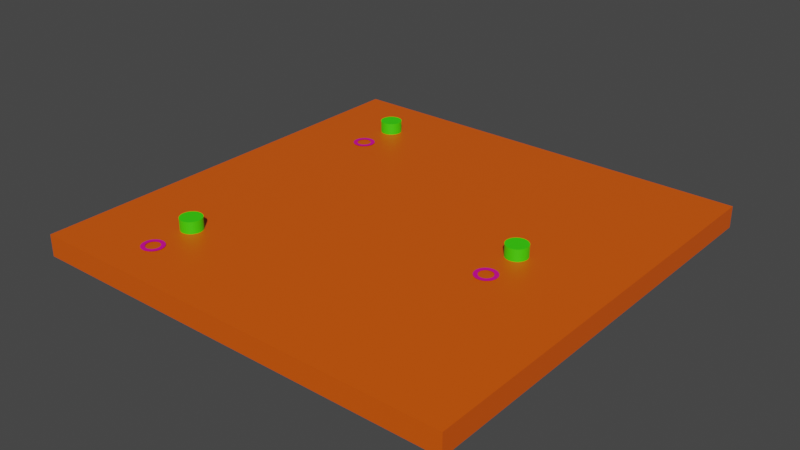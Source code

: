 # Source: riskmap-updated.blend  (saved by Blender 3.6.13; exported with 4.5.12 LTS)
import bpy
from mathutils import Matrix  # noqa: F401  (used for matrix-valued properties, if any)

bpy.ops.wm.read_factory_settings(use_empty=True)
scene = bpy.context.scene
scene.name = 'Scene'

# ---- materials (node trees are filled in below, after node groups)
mat_floormat = bpy.data.materials.new('floormat')
mat_floormat.use_transparent_shadow = False
mat_circlemat_001 = bpy.data.materials.new('circlemat.001')
mat_circlemat_001.use_transparent_shadow = False
mat_basemat_001 = bpy.data.materials.new('basemat.001')
mat_basemat_001.use_transparent_shadow = False
mat_circlemat_003 = bpy.data.materials.new('circlemat.003')
mat_circlemat_003.use_transparent_shadow = False
mat_basemat_004 = bpy.data.materials.new('basemat.004')
mat_basemat_004.use_transparent_shadow = False
mat_circlemat_004 = bpy.data.materials.new('circlemat.004')
mat_circlemat_004.use_transparent_shadow = False
mat_basemat_006 = bpy.data.materials.new('basemat.006')
mat_basemat_006.use_transparent_shadow = False

# ---- material node trees
mat_floormat.use_nodes = True; mat_floormat.node_tree.nodes.clear()
_N = mat_floormat.node_tree.nodes; _L = mat_floormat.node_tree.links
n0 = _N.new('ShaderNodeBsdfPrincipled'); n0.name = 'Principled BSDF'; n0.location = (10, 300)
n0.distribution = 'GGX'
n0.subsurface_method = 'RANDOM_WALK_SKIN'
n0.inputs[0].default_value = (0.8, 0.09798, 0.0, 1.0)
n0.inputs[3].default_value = 1.45
n0.inputs[27].default_value = (0.0, 0.0, 0.0, 1.0)
n0.inputs[28].default_value = 1.0
n1 = _N.new('ShaderNodeOutputMaterial'); n1.name = 'Material Output'; n1.location = (300, 300)
_L.new(n0.outputs[0], n1.inputs[0])
n1.is_active_output = True
mat_circlemat_001.use_nodes = True; mat_circlemat_001.node_tree.nodes.clear()
_N = mat_circlemat_001.node_tree.nodes; _L = mat_circlemat_001.node_tree.links
n0 = _N.new('ShaderNodeBsdfPrincipled'); n0.name = 'Principled BSDF'; n0.location = (10, 300)
n0.distribution = 'GGX'
n0.subsurface_method = 'RANDOM_WALK_SKIN'
n0.inputs[0].default_value = (0.8, 0.0, 0.3101, 1.0)
n0.inputs[3].default_value = 1.45
n0.inputs[27].default_value = (0.0, 0.0, 0.0, 1.0)
n0.inputs[28].default_value = 1.0
n1 = _N.new('ShaderNodeOutputMaterial'); n1.name = 'Material Output'; n1.location = (300, 300)
_L.new(n0.outputs[0], n1.inputs[0])
n1.is_active_output = True
mat_basemat_001.use_nodes = True; mat_basemat_001.node_tree.nodes.clear()
_N = mat_basemat_001.node_tree.nodes; _L = mat_basemat_001.node_tree.links
n0 = _N.new('ShaderNodeBsdfPrincipled'); n0.name = 'Principled BSDF'; n0.location = (10, 300)
n0.distribution = 'GGX'
n0.subsurface_method = 'RANDOM_WALK_SKIN'
n0.inputs[0].default_value = (0.04133, 0.8, 0.0, 1.0)
n0.inputs[3].default_value = 1.45
n0.inputs[27].default_value = (0.0, 0.0, 0.0, 1.0)
n0.inputs[28].default_value = 1.0
n1 = _N.new('ShaderNodeOutputMaterial'); n1.name = 'Material Output'; n1.location = (300, 300)
_L.new(n0.outputs[0], n1.inputs[0])
n1.is_active_output = True
mat_circlemat_003.use_nodes = True; mat_circlemat_003.node_tree.nodes.clear()
_N = mat_circlemat_003.node_tree.nodes; _L = mat_circlemat_003.node_tree.links
n0 = _N.new('ShaderNodeBsdfPrincipled'); n0.name = 'Principled BSDF'; n0.location = (10, 300)
n0.distribution = 'GGX'
n0.subsurface_method = 'RANDOM_WALK_SKIN'
n0.inputs[0].default_value = (0.8, 0.0, 0.3101, 1.0)
n0.inputs[3].default_value = 1.45
n0.inputs[27].default_value = (0.0, 0.0, 0.0, 1.0)
n0.inputs[28].default_value = 1.0
n1 = _N.new('ShaderNodeOutputMaterial'); n1.name = 'Material Output'; n1.location = (300, 300)
_L.new(n0.outputs[0], n1.inputs[0])
n1.is_active_output = True
mat_basemat_004.use_nodes = True; mat_basemat_004.node_tree.nodes.clear()
_N = mat_basemat_004.node_tree.nodes; _L = mat_basemat_004.node_tree.links
n0 = _N.new('ShaderNodeBsdfPrincipled'); n0.name = 'Principled BSDF'; n0.location = (10, 300)
n0.distribution = 'GGX'
n0.subsurface_method = 'RANDOM_WALK_SKIN'
n0.inputs[0].default_value = (0.04133, 0.8, 0.0, 1.0)
n0.inputs[3].default_value = 1.45
n0.inputs[27].default_value = (0.0, 0.0, 0.0, 1.0)
n0.inputs[28].default_value = 1.0
n1 = _N.new('ShaderNodeOutputMaterial'); n1.name = 'Material Output'; n1.location = (300, 300)
_L.new(n0.outputs[0], n1.inputs[0])
n1.is_active_output = True
mat_circlemat_004.use_nodes = True; mat_circlemat_004.node_tree.nodes.clear()
_N = mat_circlemat_004.node_tree.nodes; _L = mat_circlemat_004.node_tree.links
n0 = _N.new('ShaderNodeBsdfPrincipled'); n0.name = 'Principled BSDF'; n0.location = (10, 300)
n0.distribution = 'GGX'
n0.subsurface_method = 'RANDOM_WALK_SKIN'
n0.inputs[0].default_value = (0.8, 0.0, 0.3101, 1.0)
n0.inputs[3].default_value = 1.45
n0.inputs[27].default_value = (0.0, 0.0, 0.0, 1.0)
n0.inputs[28].default_value = 1.0
n1 = _N.new('ShaderNodeOutputMaterial'); n1.name = 'Material Output'; n1.location = (300, 300)
_L.new(n0.outputs[0], n1.inputs[0])
n1.is_active_output = True
mat_basemat_006.use_nodes = True; mat_basemat_006.node_tree.nodes.clear()
_N = mat_basemat_006.node_tree.nodes; _L = mat_basemat_006.node_tree.links
n0 = _N.new('ShaderNodeBsdfPrincipled'); n0.name = 'Principled BSDF'; n0.location = (10, 300)
n0.distribution = 'GGX'
n0.subsurface_method = 'RANDOM_WALK_SKIN'
n0.inputs[0].default_value = (0.04133, 0.8, 0.0, 1.0)
n0.inputs[3].default_value = 1.45
n0.inputs[27].default_value = (0.0, 0.0, 0.0, 1.0)
n0.inputs[28].default_value = 1.0
n1 = _N.new('ShaderNodeOutputMaterial'); n1.name = 'Material Output'; n1.location = (300, 300)
_L.new(n0.outputs[0], n1.inputs[0])
n1.is_active_output = True

# ---- world
world_world = bpy.data.worlds.new('World'); scene.world = world_world
world_world.use_nodes = True; world_world.node_tree.nodes.clear()
_N = world_world.node_tree.nodes; _L = world_world.node_tree.links
n0 = _N.new('ShaderNodeOutputWorld'); n0.name = 'World Output'; n0.location = (300, 300)
n1 = _N.new('ShaderNodeBackground'); n1.name = 'Background'; n1.location = (10, 300)
n1.inputs[0].default_value = (0.05088, 0.05088, 0.05088, 1.0)
_L.new(n1.outputs[0], n0.inputs[0])
n0.is_active_output = True
world_world.color = (0.05088, 0.05088, 0.05088)
world_world.use_sun_shadow = False
world_world.sun_shadow_jitter_overblur = 0.0

# ---- meshes
me_floor = bpy.data.meshes.new('floor')
me_floor.from_pydata([(-1.0, -1.0, -1.0), (-1.0, -1.0, 1.0), (-1.0, 1.0, -1.0), (-1.0, 1.0, 1.0), (1.0, -1.0, -1.0), (1.0, -1.0, 1.0), (1.0, 1.0, -1.0), (1.0, 1.0, 1.0), (-1.0, -0.3914, 1.0), (-0.366, -0.3852, 1.0), (-1.0, -1.0, -1.0), (-1.0, -1.0, 1.0), (1.0, -1.0, -1.0), (1.0, -1.0, 1.0), (-1.0, 0.2247, 1.0), (-0.1461, 1.0, 1.0), (-0.1294, 0.2273, 1.0), (1.0, 0.368, 1.0), (1.0, -0.7321, 1.0), (0.1504, 0.3542, 1.0), (0.1355, -0.3579, 1.0)], [], [(0, 1, 8, 14, 3, 2), (2, 3, 15, 7, 6), (6, 7, 17, 18, 5, 4), (2, 6, 4, 0), (7, 15, 16, 14, 8, 9, 5, 18, 20, 19, 17), (12, 13, 11, 10)])
_uv = me_floor.uv_layers.new(name='UVMap')
_uv.uv.foreach_set('vector', [0.375, 0.0, 0.625, 0.0, 0.625, 0.07607, 0.625, 0.1531, 0.625, 0.25, 0.375, 0.25, 0.375, 0.25, 0.625, 0.25, 0.625, 0.3567, 0.625, 0.5, 0.375, 0.5, 0.375, 0.5, 0.625, 0.5, 0.625, 0.579, 0.625, 0.7165, 0.625, 0.75, 0.375, 0.75, 0.125, 0.5, 0.375, 0.5, 0.375, 0.75, 0.125, 0.75, 0.625, 0.5, 0.7683, 0.5, 0.7662, 0.5966, 0.875, 0.5969, 0.875, 0.6739, 0.7958, 0.6732, 0.625, 0.75, 0.625, 0.7165, 0.7331, 0.6697, 0.7312, 0.5807, 0.625, 0.579, 0.375, 0.75, 0.625, 0.75, 0.625, 1.0, 0.375, 1.0])
me_floor.materials.append(mat_floormat)
me_floor.update()
me_denmark = bpy.data.meshes.new('denmark')
me_denmark.from_pydata([(-1.0, 1.0, 1.0), (-1.0, 0.2247, 1.0), (-0.1461, 1.0, 1.0), (-0.1294, 0.2273, 1.0)], [], [(1, 3, 2, 0)])
_uv = me_denmark.uv_layers.new(name='UVMap')
_uv.uv.foreach_set('vector', [0.875, 0.5969, 0.7662, 0.5966, 0.7683, 0.5, 0.875, 0.5])
me_denmark.materials.append(mat_floormat)
me_denmark.update()
me_sweden = bpy.data.meshes.new('sweden')
me_sweden.from_pydata([(1.0, 0.368, 1.0), (1.0, -0.7321, 1.0), (0.1504, 0.3542, 1.0), (0.1355, -0.3579, 1.0)], [], [(0, 2, 3, 1)])
_uv = me_sweden.uv_layers.new(name='UVMap')
_uv.uv.foreach_set('vector', [0.625, 0.579, 0.7312, 0.5807, 0.7331, 0.6697, 0.625, 0.7165])
me_sweden.materials.append(mat_floormat)
me_sweden.update()
me_norway = bpy.data.meshes.new('norway')
me_norway.from_pydata([(-1.0, -1.0, 1.0), (1.0, -1.0, 1.0), (-1.0, -0.3914, 1.0), (-0.366, -0.3852, 1.0)], [], [(1, 3, 2, 0)])
_uv = me_norway.uv_layers.new(name='UVMap')
_uv.uv.foreach_set('vector', [0.625, 0.75, 0.7958, 0.6732, 0.875, 0.6739, 0.875, 0.75])
me_norway.materials.append(mat_floormat)
me_norway.update()
me_circle_001 = bpy.data.meshes.new('Circle.001')
me_circle_001.from_pydata([(0.0, -4.371e-08, 1.0), (-0.1951, -4.287e-08, 0.9808), (-0.3827, -4.038e-08, 0.9239), (-0.5556, -3.634e-08, 0.8315), (-0.7071, -3.091e-08, 0.7071), (-0.8315, -2.428e-08, 0.5556), (-0.9239, -1.673e-08, 0.3827), (-0.9808, -8.528e-09, 0.1951), (-1.0, 0.0, 0.0), (-0.9808, 8.528e-09, -0.1951), (-0.9239, 1.673e-08, -0.3827), (-0.8315, 2.428e-08, -0.5556), (-0.7071, 3.091e-08, -0.7071), (-0.5556, 3.634e-08, -0.8315), (-0.3827, 4.038e-08, -0.9239), (-0.1951, 4.287e-08, -0.9808), (0.0, 4.371e-08, -1.0), (0.1951, 4.287e-08, -0.9808), (0.3827, 4.038e-08, -0.9239), (0.5556, 3.634e-08, -0.8315), (0.7071, 3.091e-08, -0.7071), (0.8315, 2.428e-08, -0.5556), (0.9239, 1.673e-08, -0.3827), (0.9808, 8.528e-09, -0.1951), (1.0, 0.0, 0.0), (0.9808, -8.528e-09, 0.1951), (0.9239, -1.673e-08, 0.3827), (0.8315, -2.428e-08, 0.5556), (0.7071, -3.091e-08, 0.7071), (0.5556, -3.634e-08, 0.8315), (0.3827, -4.038e-08, 0.9239), (0.1951, -4.287e-08, 0.9808), (-1.37e-06, -2.801e-08, 0.6408), (-0.125, -2.747e-08, 0.6285), (-0.2452, -2.588e-08, 0.592), (-0.356, -2.329e-08, 0.5328), (-0.4531, -1.981e-08, 0.4531), (-0.5328, -1.556e-08, 0.356), (-0.592, -1.072e-08, 0.2452), (-0.6285, -5.464e-09, 0.125), (-0.6408, 0.0, 0.0), (-0.6285, 5.464e-09, -0.125), (-0.592, 1.072e-08, -0.2452), (-0.5328, 1.556e-08, -0.356), (-0.4531, 1.981e-08, -0.4531), (-0.356, 2.329e-08, -0.5328), (-0.2452, 2.588e-08, -0.592), (-0.125, 2.747e-08, -0.6285), (-1.37e-06, 2.801e-08, -0.6408), (0.125, 2.747e-08, -0.6285), (0.2452, 2.588e-08, -0.592), (0.356, 2.329e-08, -0.5328), (0.4531, 1.981e-08, -0.4531), (0.5328, 1.556e-08, -0.356), (0.592, 1.072e-08, -0.2452), (0.6285, 5.464e-09, -0.125), (0.6408, 0.0, 0.0), (0.6285, -5.464e-09, 0.125), (0.592, -1.072e-08, 0.2452), (0.5328, -1.556e-08, 0.356), (0.4531, -1.981e-08, 0.4531), (0.356, -2.329e-08, 0.5328), (0.2452, -2.588e-08, 0.592), (0.125, -2.747e-08, 0.6285)], [], [(11, 10, 42, 43), (25, 24, 56, 57), (12, 11, 43, 44), (26, 25, 57, 58), (13, 12, 44, 45), (27, 26, 58, 59), (14, 13, 45, 46), (1, 0, 32, 33), (28, 27, 59, 60), (15, 14, 46, 47), (2, 1, 33, 34), (29, 28, 60, 61), (16, 15, 47, 48), (3, 2, 34, 35), (30, 29, 61, 62), (17, 16, 48, 49), (4, 3, 35, 36), (31, 30, 62, 63), (18, 17, 49, 50), (5, 4, 36, 37), (0, 31, 63, 32), (19, 18, 50, 51), (6, 5, 37, 38), (20, 19, 51, 52), (7, 6, 38, 39), (21, 20, 52, 53), (8, 7, 39, 40), (22, 21, 53, 54), (9, 8, 40, 41), (23, 22, 54, 55), (10, 9, 41, 42), (24, 23, 55, 56)])
_uv = me_circle_001.uv_layers.new(name='UVMap')
_uv.uv.foreach_set('vector', [0.0, 0.0, 0.0, 0.0, 0.0, 0.0, 0.0, 0.0, 0.0, 0.0, 0.0, 0.0, 0.0, 0.0, 0.0, 0.0, 0.0, 0.0, 0.0, 0.0, 0.0, 0.0, 0.0, 0.0, 0.0, 0.0, 0.0, 0.0, 0.0, 0.0, 0.0, 0.0, 0.0, 0.0, 0.0, 0.0, 0.0, 0.0, 0.0, 0.0, 0.0, 0.0, 0.0, 0.0, 0.0, 0.0, 0.0, 0.0, 0.0, 0.0, 0.0, 0.0, 0.0, 0.0, 0.0, 0.0, 0.0, 0.0, 0.0, 0.0, 0.0, 0.0, 0.0, 0.0, 0.0, 0.0, 0.0, 0.0, 0.0, 0.0, 0.0, 0.0, 0.0, 0.0, 0.0, 0.0, 0.0, 0.0, 0.0, 0.0, 0.0, 0.0, 0.0, 0.0, 0.0, 0.0, 0.0, 0.0, 0.0, 0.0, 0.0, 0.0, 0.0, 0.0, 0.0, 0.0, 0.0, 0.0, 0.0, 0.0, 0.0, 0.0, 0.0, 0.0, 0.0, 0.0, 0.0, 0.0, 0.0, 0.0, 0.0, 0.0, 0.0, 0.0, 0.0, 0.0, 0.0, 0.0, 0.0, 0.0, 0.0, 0.0, 0.0, 0.0, 0.0, 0.0, 0.0, 0.0, 0.0, 0.0, 0.0, 0.0, 0.0, 0.0, 0.0, 0.0, 0.0, 0.0, 0.0, 0.0, 0.0, 0.0, 0.0, 0.0, 0.0, 0.0, 0.0, 0.0, 0.0, 0.0, 0.0, 0.0, 0.0, 0.0, 0.0, 0.0, 0.0, 0.0, 0.0, 0.0, 0.0, 0.0, 0.0, 0.0, 0.0, 0.0, 0.0, 0.0, 0.0, 0.0, 0.0, 0.0, 0.0, 0.0, 0.0, 0.0, 0.0, 0.0, 0.0, 0.0, 0.0, 0.0, 0.0, 0.0, 0.0, 0.0, 0.0, 0.0, 0.0, 0.0, 0.0, 0.0, 0.0, 0.0, 0.0, 0.0, 0.0, 0.0, 0.0, 0.0, 0.0, 0.0, 0.0, 0.0, 0.0, 0.0, 0.0, 0.0, 0.0, 0.0, 0.0, 0.0, 0.0, 0.0, 0.0, 0.0, 0.0, 0.0, 0.0, 0.0, 0.0, 0.0, 0.0, 0.0, 0.0, 0.0, 0.0, 0.0, 0.0, 0.0, 0.0, 0.0, 0.0, 0.0, 0.0, 0.0, 0.0, 0.0, 0.0, 0.0, 0.0, 0.0, 0.0, 0.0, 0.0, 0.0, 0.0, 0.0, 0.0, 0.0, 0.0, 0.0, 0.0, 0.0, 0.0, 0.0])
me_circle_001.materials.append(mat_circlemat_001)
me_circle_001.update()
me_base_005 = bpy.data.meshes.new('base.005')
me_base_005.from_pydata([(0.0, 1.0, -1.0), (0.0, 1.0, 1.0), (0.1951, 0.9808, -1.0), (0.1951, 0.9808, 1.0), (0.3827, 0.9239, -1.0), (0.3827, 0.9239, 1.0), (0.5556, 0.8315, -1.0), (0.5556, 0.8315, 1.0), (0.7071, 0.7071, -1.0), (0.7071, 0.7071, 1.0), (0.8315, 0.5556, -1.0), (0.8315, 0.5556, 1.0), (0.9239, 0.3827, -1.0), (0.9239, 0.3827, 1.0), (0.9808, 0.1951, -1.0), (0.9808, 0.1951, 1.0), (1.0, -1.192e-07, -1.0), (1.0, 1.192e-07, 1.0), (0.9808, -0.1951, -1.0), (0.9808, -0.1951, 1.0), (0.9239, -0.3827, -1.0), (0.9239, -0.3827, 1.0), (0.8315, -0.5556, -1.0), (0.8315, -0.5556, 1.0), (0.7071, -0.7071, -1.0), (0.7071, -0.7071, 1.0), (0.5556, -0.8315, -1.0), (0.5556, -0.8315, 1.0), (0.3827, -0.9239, -1.0), (0.3827, -0.9239, 1.0), (0.1951, -0.9808, -1.0), (0.1951, -0.9808, 1.0), (0.0, -1.0, -1.0), (0.0, -1.0, 1.0), (-0.1951, -0.9808, -1.0), (-0.1951, -0.9808, 1.0), (-0.3827, -0.9239, -1.0), (-0.3827, -0.9239, 1.0), (-0.5556, -0.8315, -1.0), (-0.5556, -0.8315, 1.0), (-0.7071, -0.7071, -1.0), (-0.7071, -0.7071, 1.0), (-0.8315, -0.5556, -1.0), (-0.8315, -0.5556, 1.0), (-0.9239, -0.3827, -1.0), (-0.9239, -0.3827, 1.0), (-0.9808, -0.1951, -1.0), (-0.9808, -0.1951, 1.0), (-1.0, -1.192e-07, -1.0), (-1.0, 1.192e-07, 1.0), (-0.9808, 0.1951, -1.0), (-0.9808, 0.1951, 1.0), (-0.9239, 0.3827, -1.0), (-0.9239, 0.3827, 1.0), (-0.8315, 0.5556, -1.0), (-0.8315, 0.5556, 1.0), (-0.7071, 0.7071, -1.0), (-0.7071, 0.7071, 1.0), (-0.5556, 0.8315, -1.0), (-0.5556, 0.8315, 1.0), (-0.3827, 0.9239, -1.0), (-0.3827, 0.9239, 1.0), (-0.1951, 0.9808, -1.0), (-0.1951, 0.9808, 1.0)], [], [(0, 1, 3, 2), (2, 3, 5, 4), (4, 5, 7, 6), (6, 7, 9, 8), (8, 9, 11, 10), (10, 11, 13, 12), (12, 13, 15, 14), (14, 15, 17, 16), (16, 17, 19, 18), (18, 19, 21, 20), (20, 21, 23, 22), (22, 23, 25, 24), (24, 25, 27, 26), (26, 27, 29, 28), (28, 29, 31, 30), (30, 31, 33, 32), (32, 33, 35, 34), (34, 35, 37, 36), (36, 37, 39, 38), (38, 39, 41, 40), (40, 41, 43, 42), (42, 43, 45, 44), (44, 45, 47, 46), (46, 47, 49, 48), (48, 49, 51, 50), (50, 51, 53, 52), (52, 53, 55, 54), (54, 55, 57, 56), (56, 57, 59, 58), (58, 59, 61, 60), (3, 1, 63, 61, 59, 57, 55, 53, 51, 49, 47, 45, 43, 41, 39, 37, 35, 33, 31, 29, 27, 25, 23, 21, 19, 17, 15, 13, 11, 9, 7, 5), (60, 61, 63, 62), (62, 63, 1, 0), (0, 2, 4, 6, 8, 10, 12, 14, 16, 18, 20, 22, 24, 26, 28, 30, 32, 34, 36, 38, 40, 42, 44, 46, 48, 50, 52, 54, 56, 58, 60, 62)])
_uv = me_base_005.uv_layers.new(name='UVMap')
_uv.uv.foreach_set('vector', [1.0, 0.5, 1.0, 1.0, 0.9688, 1.0, 0.9688, 0.5, 0.9688, 0.5, 0.9688, 1.0, 0.9375, 1.0, 0.9375, 0.5, 0.9375, 0.5, 0.9375, 1.0, 0.9062, 1.0, 0.9062, 0.5, 0.9062, 0.5, 0.9062, 1.0, 0.875, 1.0, 0.875, 0.5, 0.875, 0.5, 0.875, 1.0, 0.8438, 1.0, 0.8438, 0.5, 0.8438, 0.5, 0.8438, 1.0, 0.8125, 1.0, 0.8125, 0.5, 0.8125, 0.5, 0.8125, 1.0, 0.7812, 1.0, 0.7812, 0.5, 0.7812, 0.5, 0.7812, 1.0, 0.75, 1.0, 0.75, 0.5, 0.75, 0.5, 0.75, 1.0, 0.7188, 1.0, 0.7188, 0.5, 0.7188, 0.5, 0.7188, 1.0, 0.6875, 1.0, 0.6875, 0.5, 0.6875, 0.5, 0.6875, 1.0, 0.6562, 1.0, 0.6562, 0.5, 0.6562, 0.5, 0.6562, 1.0, 0.625, 1.0, 0.625, 0.5, 0.625, 0.5, 0.625, 1.0, 0.5938, 1.0, 0.5938, 0.5, 0.5938, 0.5, 0.5938, 1.0, 0.5625, 1.0, 0.5625, 0.5, 0.5625, 0.5, 0.5625, 1.0, 0.5312, 1.0, 0.5312, 0.5, 0.5312, 0.5, 0.5312, 1.0, 0.5, 1.0, 0.5, 0.5, 0.5, 0.5, 0.5, 1.0, 0.4688, 1.0, 0.4688, 0.5, 0.4688, 0.5, 0.4688, 1.0, 0.4375, 1.0, 0.4375, 0.5, 0.4375, 0.5, 0.4375, 1.0, 0.4062, 1.0, 0.4062, 0.5, 0.4062, 0.5, 0.4062, 1.0, 0.375, 1.0, 0.375, 0.5, 0.375, 0.5, 0.375, 1.0, 0.3438, 1.0, 0.3438, 0.5, 0.3438, 0.5, 0.3438, 1.0, 0.3125, 1.0, 0.3125, 0.5, 0.3125, 0.5, 0.3125, 1.0, 0.2812, 1.0, 0.2812, 0.5, 0.2812, 0.5, 0.2812, 1.0, 0.25, 1.0, 0.25, 0.5, 0.25, 0.5, 0.25, 1.0, 0.2188, 1.0, 0.2188, 0.5, 0.2188, 0.5, 0.2188, 1.0, 0.1875, 1.0, 0.1875, 0.5, 0.1875, 0.5, 0.1875, 1.0, 0.1562, 1.0, 0.1562, 0.5, 0.1562, 0.5, 0.1562, 1.0, 0.125, 1.0, 0.125, 0.5, 0.125, 0.5, 0.125, 1.0, 0.09375, 1.0, 0.09375, 0.5, 0.09375, 0.5, 0.09375, 1.0, 0.0625, 1.0, 0.0625, 0.5, 0.2968, 0.4854, 0.25, 0.49, 0.2032, 0.4854, 0.1582, 0.4717, 0.1167, 0.4496, 0.08029, 0.4197, 0.05045, 0.3833, 0.02827, 0.3418, 0.01461, 0.2968, 0.01, 0.25, 0.01461, 0.2032, 0.02827, 0.1582, 0.05045, 0.1167, 0.08029, 0.08029, 0.1167, 0.05045, 0.1582, 0.02827, 0.2032, 0.01461, 0.25, 0.01, 0.2968, 0.01461, 0.3418, 0.02827, 0.3833, 0.05045, 0.4197, 0.08029, 0.4496, 0.1167, 0.4717, 0.1582, 0.4854, 0.2032, 0.49, 0.25, 0.4854, 0.2968, 0.4717, 0.3418, 0.4496, 0.3833, 0.4197, 0.4197, 0.3833, 0.4496, 0.3418, 0.4717, 0.0625, 0.5, 0.0625, 1.0, 0.03125, 1.0, 0.03125, 0.5, 0.03125, 0.5, 0.03125, 1.0, 0.0, 1.0, 0.0, 0.5, 0.75, 0.49, 0.7968, 0.4854, 0.8418, 0.4717, 0.8833, 0.4496, 0.9197, 0.4197, 0.9496, 0.3833, 0.9717, 0.3418, 0.9854, 0.2968, 0.99, 0.25, 0.9854, 0.2032, 0.9717, 0.1582, 0.9496, 0.1167, 0.9197, 0.08029, 0.8833, 0.05045, 0.8418, 0.02827, 0.7968, 0.01461, 0.75, 0.01, 0.7032, 0.01461, 0.6582, 0.02827, 0.6167, 0.05045, 0.5803, 0.08029, 0.5504, 0.1167, 0.5283, 0.1582, 0.5146, 0.2032, 0.51, 0.25, 0.5146, 0.2968, 0.5283, 0.3418, 0.5504, 0.3833, 0.5803, 0.4197, 0.6167, 0.4496, 0.6582, 0.4717, 0.7032, 0.4854])
me_base_005.materials.append(mat_basemat_001)
me_base_005.update()
me_circle_003 = bpy.data.meshes.new('Circle.003')
me_circle_003.from_pydata([(0.0, -4.371e-08, 1.0), (-0.1951, -4.287e-08, 0.9808), (-0.3827, -4.038e-08, 0.9239), (-0.5556, -3.634e-08, 0.8315), (-0.7071, -3.091e-08, 0.7071), (-0.8315, -2.428e-08, 0.5556), (-0.9239, -1.673e-08, 0.3827), (-0.9808, -8.528e-09, 0.1951), (-1.0, 0.0, 0.0), (-0.9808, 8.528e-09, -0.1951), (-0.9239, 1.673e-08, -0.3827), (-0.8315, 2.428e-08, -0.5556), (-0.7071, 3.091e-08, -0.7071), (-0.5556, 3.634e-08, -0.8315), (-0.3827, 4.038e-08, -0.9239), (-0.1951, 4.287e-08, -0.9808), (0.0, 4.371e-08, -1.0), (0.1951, 4.287e-08, -0.9808), (0.3827, 4.038e-08, -0.9239), (0.5556, 3.634e-08, -0.8315), (0.7071, 3.091e-08, -0.7071), (0.8315, 2.428e-08, -0.5556), (0.9239, 1.673e-08, -0.3827), (0.9808, 8.528e-09, -0.1951), (1.0, 0.0, 0.0), (0.9808, -8.528e-09, 0.1951), (0.9239, -1.673e-08, 0.3827), (0.8315, -2.428e-08, 0.5556), (0.7071, -3.091e-08, 0.7071), (0.5556, -3.634e-08, 0.8315), (0.3827, -4.038e-08, 0.9239), (0.1951, -4.287e-08, 0.9808), (-1.37e-06, -2.801e-08, 0.6408), (-0.125, -2.747e-08, 0.6285), (-0.2452, -2.588e-08, 0.592), (-0.356, -2.329e-08, 0.5328), (-0.4531, -1.981e-08, 0.4531), (-0.5328, -1.556e-08, 0.356), (-0.592, -1.072e-08, 0.2452), (-0.6285, -5.464e-09, 0.125), (-0.6408, 0.0, 0.0), (-0.6285, 5.464e-09, -0.125), (-0.592, 1.072e-08, -0.2452), (-0.5328, 1.556e-08, -0.356), (-0.4531, 1.981e-08, -0.4531), (-0.356, 2.329e-08, -0.5328), (-0.2452, 2.588e-08, -0.592), (-0.125, 2.747e-08, -0.6285), (-1.37e-06, 2.801e-08, -0.6408), (0.125, 2.747e-08, -0.6285), (0.2452, 2.588e-08, -0.592), (0.356, 2.329e-08, -0.5328), (0.4531, 1.981e-08, -0.4531), (0.5328, 1.556e-08, -0.356), (0.592, 1.072e-08, -0.2452), (0.6285, 5.464e-09, -0.125), (0.6408, 0.0, 0.0), (0.6285, -5.464e-09, 0.125), (0.592, -1.072e-08, 0.2452), (0.5328, -1.556e-08, 0.356), (0.4531, -1.981e-08, 0.4531), (0.356, -2.329e-08, 0.5328), (0.2452, -2.588e-08, 0.592), (0.125, -2.747e-08, 0.6285)], [], [(11, 10, 42, 43), (25, 24, 56, 57), (12, 11, 43, 44), (26, 25, 57, 58), (13, 12, 44, 45), (27, 26, 58, 59), (14, 13, 45, 46), (1, 0, 32, 33), (28, 27, 59, 60), (15, 14, 46, 47), (2, 1, 33, 34), (29, 28, 60, 61), (16, 15, 47, 48), (3, 2, 34, 35), (30, 29, 61, 62), (17, 16, 48, 49), (4, 3, 35, 36), (31, 30, 62, 63), (18, 17, 49, 50), (5, 4, 36, 37), (0, 31, 63, 32), (19, 18, 50, 51), (6, 5, 37, 38), (20, 19, 51, 52), (7, 6, 38, 39), (21, 20, 52, 53), (8, 7, 39, 40), (22, 21, 53, 54), (9, 8, 40, 41), (23, 22, 54, 55), (10, 9, 41, 42), (24, 23, 55, 56)])
_uv = me_circle_003.uv_layers.new(name='UVMap')
_uv.uv.foreach_set('vector', [0.0, 0.0, 0.0, 0.0, 0.0, 0.0, 0.0, 0.0, 0.0, 0.0, 0.0, 0.0, 0.0, 0.0, 0.0, 0.0, 0.0, 0.0, 0.0, 0.0, 0.0, 0.0, 0.0, 0.0, 0.0, 0.0, 0.0, 0.0, 0.0, 0.0, 0.0, 0.0, 0.0, 0.0, 0.0, 0.0, 0.0, 0.0, 0.0, 0.0, 0.0, 0.0, 0.0, 0.0, 0.0, 0.0, 0.0, 0.0, 0.0, 0.0, 0.0, 0.0, 0.0, 0.0, 0.0, 0.0, 0.0, 0.0, 0.0, 0.0, 0.0, 0.0, 0.0, 0.0, 0.0, 0.0, 0.0, 0.0, 0.0, 0.0, 0.0, 0.0, 0.0, 0.0, 0.0, 0.0, 0.0, 0.0, 0.0, 0.0, 0.0, 0.0, 0.0, 0.0, 0.0, 0.0, 0.0, 0.0, 0.0, 0.0, 0.0, 0.0, 0.0, 0.0, 0.0, 0.0, 0.0, 0.0, 0.0, 0.0, 0.0, 0.0, 0.0, 0.0, 0.0, 0.0, 0.0, 0.0, 0.0, 0.0, 0.0, 0.0, 0.0, 0.0, 0.0, 0.0, 0.0, 0.0, 0.0, 0.0, 0.0, 0.0, 0.0, 0.0, 0.0, 0.0, 0.0, 0.0, 0.0, 0.0, 0.0, 0.0, 0.0, 0.0, 0.0, 0.0, 0.0, 0.0, 0.0, 0.0, 0.0, 0.0, 0.0, 0.0, 0.0, 0.0, 0.0, 0.0, 0.0, 0.0, 0.0, 0.0, 0.0, 0.0, 0.0, 0.0, 0.0, 0.0, 0.0, 0.0, 0.0, 0.0, 0.0, 0.0, 0.0, 0.0, 0.0, 0.0, 0.0, 0.0, 0.0, 0.0, 0.0, 0.0, 0.0, 0.0, 0.0, 0.0, 0.0, 0.0, 0.0, 0.0, 0.0, 0.0, 0.0, 0.0, 0.0, 0.0, 0.0, 0.0, 0.0, 0.0, 0.0, 0.0, 0.0, 0.0, 0.0, 0.0, 0.0, 0.0, 0.0, 0.0, 0.0, 0.0, 0.0, 0.0, 0.0, 0.0, 0.0, 0.0, 0.0, 0.0, 0.0, 0.0, 0.0, 0.0, 0.0, 0.0, 0.0, 0.0, 0.0, 0.0, 0.0, 0.0, 0.0, 0.0, 0.0, 0.0, 0.0, 0.0, 0.0, 0.0, 0.0, 0.0, 0.0, 0.0, 0.0, 0.0, 0.0, 0.0, 0.0, 0.0, 0.0, 0.0, 0.0, 0.0, 0.0, 0.0, 0.0, 0.0, 0.0, 0.0, 0.0, 0.0, 0.0, 0.0])
me_circle_003.materials.append(mat_circlemat_003)
me_circle_003.update()
me_base_008 = bpy.data.meshes.new('base.008')
me_base_008.from_pydata([(0.0, 1.0, -1.0), (0.0, 1.0, 1.0), (0.1951, 0.9808, -1.0), (0.1951, 0.9808, 1.0), (0.3827, 0.9239, -1.0), (0.3827, 0.9239, 1.0), (0.5556, 0.8315, -1.0), (0.5556, 0.8315, 1.0), (0.7071, 0.7071, -1.0), (0.7071, 0.7071, 1.0), (0.8315, 0.5556, -1.0), (0.8315, 0.5556, 1.0), (0.9239, 0.3827, -1.0), (0.9239, 0.3827, 1.0), (0.9808, 0.1951, -1.0), (0.9808, 0.1951, 1.0), (1.0, -1.192e-07, -1.0), (1.0, 1.192e-07, 1.0), (0.9808, -0.1951, -1.0), (0.9808, -0.1951, 1.0), (0.9239, -0.3827, -1.0), (0.9239, -0.3827, 1.0), (0.8315, -0.5556, -1.0), (0.8315, -0.5556, 1.0), (0.7071, -0.7071, -1.0), (0.7071, -0.7071, 1.0), (0.5556, -0.8315, -1.0), (0.5556, -0.8315, 1.0), (0.3827, -0.9239, -1.0), (0.3827, -0.9239, 1.0), (0.1951, -0.9808, -1.0), (0.1951, -0.9808, 1.0), (0.0, -1.0, -1.0), (0.0, -1.0, 1.0), (-0.1951, -0.9808, -1.0), (-0.1951, -0.9808, 1.0), (-0.3827, -0.9239, -1.0), (-0.3827, -0.9239, 1.0), (-0.5556, -0.8315, -1.0), (-0.5556, -0.8315, 1.0), (-0.7071, -0.7071, -1.0), (-0.7071, -0.7071, 1.0), (-0.8315, -0.5556, -1.0), (-0.8315, -0.5556, 1.0), (-0.9239, -0.3827, -1.0), (-0.9239, -0.3827, 1.0), (-0.9808, -0.1951, -1.0), (-0.9808, -0.1951, 1.0), (-1.0, -1.192e-07, -1.0), (-1.0, 1.192e-07, 1.0), (-0.9808, 0.1951, -1.0), (-0.9808, 0.1951, 1.0), (-0.9239, 0.3827, -1.0), (-0.9239, 0.3827, 1.0), (-0.8315, 0.5556, -1.0), (-0.8315, 0.5556, 1.0), (-0.7071, 0.7071, -1.0), (-0.7071, 0.7071, 1.0), (-0.5556, 0.8315, -1.0), (-0.5556, 0.8315, 1.0), (-0.3827, 0.9239, -1.0), (-0.3827, 0.9239, 1.0), (-0.1951, 0.9808, -1.0), (-0.1951, 0.9808, 1.0)], [], [(0, 1, 3, 2), (2, 3, 5, 4), (4, 5, 7, 6), (6, 7, 9, 8), (8, 9, 11, 10), (10, 11, 13, 12), (12, 13, 15, 14), (14, 15, 17, 16), (16, 17, 19, 18), (18, 19, 21, 20), (20, 21, 23, 22), (22, 23, 25, 24), (24, 25, 27, 26), (26, 27, 29, 28), (28, 29, 31, 30), (30, 31, 33, 32), (32, 33, 35, 34), (34, 35, 37, 36), (36, 37, 39, 38), (38, 39, 41, 40), (40, 41, 43, 42), (42, 43, 45, 44), (44, 45, 47, 46), (46, 47, 49, 48), (48, 49, 51, 50), (50, 51, 53, 52), (52, 53, 55, 54), (54, 55, 57, 56), (56, 57, 59, 58), (58, 59, 61, 60), (3, 1, 63, 61, 59, 57, 55, 53, 51, 49, 47, 45, 43, 41, 39, 37, 35, 33, 31, 29, 27, 25, 23, 21, 19, 17, 15, 13, 11, 9, 7, 5), (60, 61, 63, 62), (62, 63, 1, 0), (0, 2, 4, 6, 8, 10, 12, 14, 16, 18, 20, 22, 24, 26, 28, 30, 32, 34, 36, 38, 40, 42, 44, 46, 48, 50, 52, 54, 56, 58, 60, 62)])
_uv = me_base_008.uv_layers.new(name='UVMap')
_uv.uv.foreach_set('vector', [1.0, 0.5, 1.0, 1.0, 0.9688, 1.0, 0.9688, 0.5, 0.9688, 0.5, 0.9688, 1.0, 0.9375, 1.0, 0.9375, 0.5, 0.9375, 0.5, 0.9375, 1.0, 0.9062, 1.0, 0.9062, 0.5, 0.9062, 0.5, 0.9062, 1.0, 0.875, 1.0, 0.875, 0.5, 0.875, 0.5, 0.875, 1.0, 0.8438, 1.0, 0.8438, 0.5, 0.8438, 0.5, 0.8438, 1.0, 0.8125, 1.0, 0.8125, 0.5, 0.8125, 0.5, 0.8125, 1.0, 0.7812, 1.0, 0.7812, 0.5, 0.7812, 0.5, 0.7812, 1.0, 0.75, 1.0, 0.75, 0.5, 0.75, 0.5, 0.75, 1.0, 0.7188, 1.0, 0.7188, 0.5, 0.7188, 0.5, 0.7188, 1.0, 0.6875, 1.0, 0.6875, 0.5, 0.6875, 0.5, 0.6875, 1.0, 0.6562, 1.0, 0.6562, 0.5, 0.6562, 0.5, 0.6562, 1.0, 0.625, 1.0, 0.625, 0.5, 0.625, 0.5, 0.625, 1.0, 0.5938, 1.0, 0.5938, 0.5, 0.5938, 0.5, 0.5938, 1.0, 0.5625, 1.0, 0.5625, 0.5, 0.5625, 0.5, 0.5625, 1.0, 0.5312, 1.0, 0.5312, 0.5, 0.5312, 0.5, 0.5312, 1.0, 0.5, 1.0, 0.5, 0.5, 0.5, 0.5, 0.5, 1.0, 0.4688, 1.0, 0.4688, 0.5, 0.4688, 0.5, 0.4688, 1.0, 0.4375, 1.0, 0.4375, 0.5, 0.4375, 0.5, 0.4375, 1.0, 0.4062, 1.0, 0.4062, 0.5, 0.4062, 0.5, 0.4062, 1.0, 0.375, 1.0, 0.375, 0.5, 0.375, 0.5, 0.375, 1.0, 0.3438, 1.0, 0.3438, 0.5, 0.3438, 0.5, 0.3438, 1.0, 0.3125, 1.0, 0.3125, 0.5, 0.3125, 0.5, 0.3125, 1.0, 0.2812, 1.0, 0.2812, 0.5, 0.2812, 0.5, 0.2812, 1.0, 0.25, 1.0, 0.25, 0.5, 0.25, 0.5, 0.25, 1.0, 0.2188, 1.0, 0.2188, 0.5, 0.2188, 0.5, 0.2188, 1.0, 0.1875, 1.0, 0.1875, 0.5, 0.1875, 0.5, 0.1875, 1.0, 0.1562, 1.0, 0.1562, 0.5, 0.1562, 0.5, 0.1562, 1.0, 0.125, 1.0, 0.125, 0.5, 0.125, 0.5, 0.125, 1.0, 0.09375, 1.0, 0.09375, 0.5, 0.09375, 0.5, 0.09375, 1.0, 0.0625, 1.0, 0.0625, 0.5, 0.2968, 0.4854, 0.25, 0.49, 0.2032, 0.4854, 0.1582, 0.4717, 0.1167, 0.4496, 0.08029, 0.4197, 0.05045, 0.3833, 0.02827, 0.3418, 0.01461, 0.2968, 0.01, 0.25, 0.01461, 0.2032, 0.02827, 0.1582, 0.05045, 0.1167, 0.08029, 0.08029, 0.1167, 0.05045, 0.1582, 0.02827, 0.2032, 0.01461, 0.25, 0.01, 0.2968, 0.01461, 0.3418, 0.02827, 0.3833, 0.05045, 0.4197, 0.08029, 0.4496, 0.1167, 0.4717, 0.1582, 0.4854, 0.2032, 0.49, 0.25, 0.4854, 0.2968, 0.4717, 0.3418, 0.4496, 0.3833, 0.4197, 0.4197, 0.3833, 0.4496, 0.3418, 0.4717, 0.0625, 0.5, 0.0625, 1.0, 0.03125, 1.0, 0.03125, 0.5, 0.03125, 0.5, 0.03125, 1.0, 0.0, 1.0, 0.0, 0.5, 0.75, 0.49, 0.7968, 0.4854, 0.8418, 0.4717, 0.8833, 0.4496, 0.9197, 0.4197, 0.9496, 0.3833, 0.9717, 0.3418, 0.9854, 0.2968, 0.99, 0.25, 0.9854, 0.2032, 0.9717, 0.1582, 0.9496, 0.1167, 0.9197, 0.08029, 0.8833, 0.05045, 0.8418, 0.02827, 0.7968, 0.01461, 0.75, 0.01, 0.7032, 0.01461, 0.6582, 0.02827, 0.6167, 0.05045, 0.5803, 0.08029, 0.5504, 0.1167, 0.5283, 0.1582, 0.5146, 0.2032, 0.51, 0.25, 0.5146, 0.2968, 0.5283, 0.3418, 0.5504, 0.3833, 0.5803, 0.4197, 0.6167, 0.4496, 0.6582, 0.4717, 0.7032, 0.4854])
me_base_008.materials.append(mat_basemat_004)
me_base_008.update()
me_circle_004 = bpy.data.meshes.new('Circle.004')
me_circle_004.from_pydata([(0.0, -1.0, -8.742e-08), (-0.1951, -0.9808, -8.574e-08), (-0.3827, -0.9239, -8.077e-08), (-0.5556, -0.8315, -7.269e-08), (-0.7071, -0.7071, -6.182e-08), (-0.8315, -0.5556, -4.857e-08), (-0.9239, -0.3827, -3.346e-08), (-0.9808, -0.1951, -1.706e-08), (-1.0, 0.0, 0.0), (-0.9808, 0.1951, 1.706e-08), (-0.9239, 0.3827, 3.346e-08), (-0.8315, 0.5556, 4.857e-08), (-0.7071, 0.7071, 6.182e-08), (-0.5556, 0.8315, 7.269e-08), (-0.3827, 0.9239, 8.077e-08), (-0.1951, 0.9808, 8.574e-08), (0.0, 1.0, 8.742e-08), (0.1951, 0.9808, 8.574e-08), (0.3827, 0.9239, 8.077e-08), (0.5556, 0.8315, 7.269e-08), (0.7071, 0.7071, 6.182e-08), (0.8315, 0.5556, 4.857e-08), (0.9239, 0.3827, 3.346e-08), (0.9808, 0.1951, 1.706e-08), (1.0, 0.0, 0.0), (0.9808, -0.1951, -1.706e-08), (0.9239, -0.3827, -3.346e-08), (0.8315, -0.5556, -4.857e-08), (0.7071, -0.7071, -6.182e-08), (0.5556, -0.8315, -7.269e-08), (0.3827, -0.9239, -8.077e-08), (0.1951, -0.9808, -8.574e-08), (-1.37e-06, -0.6408, -5.602e-08), (-0.125, -0.6285, -5.494e-08), (-0.2452, -0.592, -5.175e-08), (-0.356, -0.5328, -4.658e-08), (-0.4531, -0.4531, -3.961e-08), (-0.5328, -0.356, -3.112e-08), (-0.592, -0.2452, -2.144e-08), (-0.6285, -0.125, -1.093e-08), (-0.6408, 0.0, 0.0), (-0.6285, 0.125, 1.093e-08), (-0.592, 0.2452, 2.144e-08), (-0.5328, 0.356, 3.112e-08), (-0.4531, 0.4531, 3.961e-08), (-0.356, 0.5328, 4.658e-08), (-0.2452, 0.592, 5.175e-08), (-0.125, 0.6285, 5.494e-08), (-1.37e-06, 0.6408, 5.602e-08), (0.125, 0.6285, 5.494e-08), (0.2452, 0.592, 5.175e-08), (0.356, 0.5328, 4.658e-08), (0.4531, 0.4531, 3.961e-08), (0.5328, 0.356, 3.112e-08), (0.592, 0.2452, 2.144e-08), (0.6285, 0.125, 1.093e-08), (0.6408, 0.0, 0.0), (0.6285, -0.125, -1.093e-08), (0.592, -0.2452, -2.144e-08), (0.5328, -0.356, -3.112e-08), (0.4531, -0.4531, -3.961e-08), (0.356, -0.5328, -4.658e-08), (0.2452, -0.592, -5.175e-08), (0.125, -0.6285, -5.494e-08)], [], [(11, 10, 42, 43), (25, 24, 56, 57), (12, 11, 43, 44), (26, 25, 57, 58), (13, 12, 44, 45), (27, 26, 58, 59), (14, 13, 45, 46), (1, 0, 32, 33), (28, 27, 59, 60), (15, 14, 46, 47), (2, 1, 33, 34), (29, 28, 60, 61), (16, 15, 47, 48), (3, 2, 34, 35), (30, 29, 61, 62), (17, 16, 48, 49), (4, 3, 35, 36), (31, 30, 62, 63), (18, 17, 49, 50), (5, 4, 36, 37), (0, 31, 63, 32), (19, 18, 50, 51), (6, 5, 37, 38), (20, 19, 51, 52), (7, 6, 38, 39), (21, 20, 52, 53), (8, 7, 39, 40), (22, 21, 53, 54), (9, 8, 40, 41), (23, 22, 54, 55), (10, 9, 41, 42), (24, 23, 55, 56)])
_uv = me_circle_004.uv_layers.new(name='UVMap')
_uv.uv.foreach_set('vector', [0.0, 0.0, 0.0, 0.0, 0.0, 0.0, 0.0, 0.0, 0.0, 0.0, 0.0, 0.0, 0.0, 0.0, 0.0, 0.0, 0.0, 0.0, 0.0, 0.0, 0.0, 0.0, 0.0, 0.0, 0.0, 0.0, 0.0, 0.0, 0.0, 0.0, 0.0, 0.0, 0.0, 0.0, 0.0, 0.0, 0.0, 0.0, 0.0, 0.0, 0.0, 0.0, 0.0, 0.0, 0.0, 0.0, 0.0, 0.0, 0.0, 0.0, 0.0, 0.0, 0.0, 0.0, 0.0, 0.0, 0.0, 0.0, 0.0, 0.0, 0.0, 0.0, 0.0, 0.0, 0.0, 0.0, 0.0, 0.0, 0.0, 0.0, 0.0, 0.0, 0.0, 0.0, 0.0, 0.0, 0.0, 0.0, 0.0, 0.0, 0.0, 0.0, 0.0, 0.0, 0.0, 0.0, 0.0, 0.0, 0.0, 0.0, 0.0, 0.0, 0.0, 0.0, 0.0, 0.0, 0.0, 0.0, 0.0, 0.0, 0.0, 0.0, 0.0, 0.0, 0.0, 0.0, 0.0, 0.0, 0.0, 0.0, 0.0, 0.0, 0.0, 0.0, 0.0, 0.0, 0.0, 0.0, 0.0, 0.0, 0.0, 0.0, 0.0, 0.0, 0.0, 0.0, 0.0, 0.0, 0.0, 0.0, 0.0, 0.0, 0.0, 0.0, 0.0, 0.0, 0.0, 0.0, 0.0, 0.0, 0.0, 0.0, 0.0, 0.0, 0.0, 0.0, 0.0, 0.0, 0.0, 0.0, 0.0, 0.0, 0.0, 0.0, 0.0, 0.0, 0.0, 0.0, 0.0, 0.0, 0.0, 0.0, 0.0, 0.0, 0.0, 0.0, 0.0, 0.0, 0.0, 0.0, 0.0, 0.0, 0.0, 0.0, 0.0, 0.0, 0.0, 0.0, 0.0, 0.0, 0.0, 0.0, 0.0, 0.0, 0.0, 0.0, 0.0, 0.0, 0.0, 0.0, 0.0, 0.0, 0.0, 0.0, 0.0, 0.0, 0.0, 0.0, 0.0, 0.0, 0.0, 0.0, 0.0, 0.0, 0.0, 0.0, 0.0, 0.0, 0.0, 0.0, 0.0, 0.0, 0.0, 0.0, 0.0, 0.0, 0.0, 0.0, 0.0, 0.0, 0.0, 0.0, 0.0, 0.0, 0.0, 0.0, 0.0, 0.0, 0.0, 0.0, 0.0, 0.0, 0.0, 0.0, 0.0, 0.0, 0.0, 0.0, 0.0, 0.0, 0.0, 0.0, 0.0, 0.0, 0.0, 0.0, 0.0, 0.0, 0.0, 0.0, 0.0, 0.0, 0.0, 0.0, 0.0, 0.0])
me_circle_004.materials.append(mat_circlemat_004)
me_circle_004.update()
me_base_010 = bpy.data.meshes.new('base.010')
me_base_010.from_pydata([(0.0, 1.0, -1.0), (0.0, 1.0, 1.0), (0.1951, 0.9808, -1.0), (0.1951, 0.9808, 1.0), (0.3827, 0.9239, -1.0), (0.3827, 0.9239, 1.0), (0.5556, 0.8315, -1.0), (0.5556, 0.8315, 1.0), (0.7071, 0.7071, -1.0), (0.7071, 0.7071, 1.0), (0.8315, 0.5556, -1.0), (0.8315, 0.5556, 1.0), (0.9239, 0.3827, -1.0), (0.9239, 0.3827, 1.0), (0.9808, 0.1951, -1.0), (0.9808, 0.1951, 1.0), (1.0, -1.192e-07, -1.0), (1.0, 1.192e-07, 1.0), (0.9808, -0.1951, -1.0), (0.9808, -0.1951, 1.0), (0.9239, -0.3827, -1.0), (0.9239, -0.3827, 1.0), (0.8315, -0.5556, -1.0), (0.8315, -0.5556, 1.0), (0.7071, -0.7071, -1.0), (0.7071, -0.7071, 1.0), (0.5556, -0.8315, -1.0), (0.5556, -0.8315, 1.0), (0.3827, -0.9239, -1.0), (0.3827, -0.9239, 1.0), (0.1951, -0.9808, -1.0), (0.1951, -0.9808, 1.0), (0.0, -1.0, -1.0), (0.0, -1.0, 1.0), (-0.1951, -0.9808, -1.0), (-0.1951, -0.9808, 1.0), (-0.3827, -0.9239, -1.0), (-0.3827, -0.9239, 1.0), (-0.5556, -0.8315, -1.0), (-0.5556, -0.8315, 1.0), (-0.7071, -0.7071, -1.0), (-0.7071, -0.7071, 1.0), (-0.8315, -0.5556, -1.0), (-0.8315, -0.5556, 1.0), (-0.9239, -0.3827, -1.0), (-0.9239, -0.3827, 1.0), (-0.9808, -0.1951, -1.0), (-0.9808, -0.1951, 1.0), (-1.0, -1.192e-07, -1.0), (-1.0, 1.192e-07, 1.0), (-0.9808, 0.1951, -1.0), (-0.9808, 0.1951, 1.0), (-0.9239, 0.3827, -1.0), (-0.9239, 0.3827, 1.0), (-0.8315, 0.5556, -1.0), (-0.8315, 0.5556, 1.0), (-0.7071, 0.7071, -1.0), (-0.7071, 0.7071, 1.0), (-0.5556, 0.8315, -1.0), (-0.5556, 0.8315, 1.0), (-0.3827, 0.9239, -1.0), (-0.3827, 0.9239, 1.0), (-0.1951, 0.9808, -1.0), (-0.1951, 0.9808, 1.0)], [], [(0, 1, 3, 2), (2, 3, 5, 4), (4, 5, 7, 6), (6, 7, 9, 8), (8, 9, 11, 10), (10, 11, 13, 12), (12, 13, 15, 14), (14, 15, 17, 16), (16, 17, 19, 18), (18, 19, 21, 20), (20, 21, 23, 22), (22, 23, 25, 24), (24, 25, 27, 26), (26, 27, 29, 28), (28, 29, 31, 30), (30, 31, 33, 32), (32, 33, 35, 34), (34, 35, 37, 36), (36, 37, 39, 38), (38, 39, 41, 40), (40, 41, 43, 42), (42, 43, 45, 44), (44, 45, 47, 46), (46, 47, 49, 48), (48, 49, 51, 50), (50, 51, 53, 52), (52, 53, 55, 54), (54, 55, 57, 56), (56, 57, 59, 58), (58, 59, 61, 60), (3, 1, 63, 61, 59, 57, 55, 53, 51, 49, 47, 45, 43, 41, 39, 37, 35, 33, 31, 29, 27, 25, 23, 21, 19, 17, 15, 13, 11, 9, 7, 5), (60, 61, 63, 62), (62, 63, 1, 0), (0, 2, 4, 6, 8, 10, 12, 14, 16, 18, 20, 22, 24, 26, 28, 30, 32, 34, 36, 38, 40, 42, 44, 46, 48, 50, 52, 54, 56, 58, 60, 62)])
_uv = me_base_010.uv_layers.new(name='UVMap')
_uv.uv.foreach_set('vector', [1.0, 0.5, 1.0, 1.0, 0.9688, 1.0, 0.9688, 0.5, 0.9688, 0.5, 0.9688, 1.0, 0.9375, 1.0, 0.9375, 0.5, 0.9375, 0.5, 0.9375, 1.0, 0.9062, 1.0, 0.9062, 0.5, 0.9062, 0.5, 0.9062, 1.0, 0.875, 1.0, 0.875, 0.5, 0.875, 0.5, 0.875, 1.0, 0.8438, 1.0, 0.8438, 0.5, 0.8438, 0.5, 0.8438, 1.0, 0.8125, 1.0, 0.8125, 0.5, 0.8125, 0.5, 0.8125, 1.0, 0.7812, 1.0, 0.7812, 0.5, 0.7812, 0.5, 0.7812, 1.0, 0.75, 1.0, 0.75, 0.5, 0.75, 0.5, 0.75, 1.0, 0.7188, 1.0, 0.7188, 0.5, 0.7188, 0.5, 0.7188, 1.0, 0.6875, 1.0, 0.6875, 0.5, 0.6875, 0.5, 0.6875, 1.0, 0.6562, 1.0, 0.6562, 0.5, 0.6562, 0.5, 0.6562, 1.0, 0.625, 1.0, 0.625, 0.5, 0.625, 0.5, 0.625, 1.0, 0.5938, 1.0, 0.5938, 0.5, 0.5938, 0.5, 0.5938, 1.0, 0.5625, 1.0, 0.5625, 0.5, 0.5625, 0.5, 0.5625, 1.0, 0.5312, 1.0, 0.5312, 0.5, 0.5312, 0.5, 0.5312, 1.0, 0.5, 1.0, 0.5, 0.5, 0.5, 0.5, 0.5, 1.0, 0.4688, 1.0, 0.4688, 0.5, 0.4688, 0.5, 0.4688, 1.0, 0.4375, 1.0, 0.4375, 0.5, 0.4375, 0.5, 0.4375, 1.0, 0.4062, 1.0, 0.4062, 0.5, 0.4062, 0.5, 0.4062, 1.0, 0.375, 1.0, 0.375, 0.5, 0.375, 0.5, 0.375, 1.0, 0.3438, 1.0, 0.3438, 0.5, 0.3438, 0.5, 0.3438, 1.0, 0.3125, 1.0, 0.3125, 0.5, 0.3125, 0.5, 0.3125, 1.0, 0.2812, 1.0, 0.2812, 0.5, 0.2812, 0.5, 0.2812, 1.0, 0.25, 1.0, 0.25, 0.5, 0.25, 0.5, 0.25, 1.0, 0.2188, 1.0, 0.2188, 0.5, 0.2188, 0.5, 0.2188, 1.0, 0.1875, 1.0, 0.1875, 0.5, 0.1875, 0.5, 0.1875, 1.0, 0.1562, 1.0, 0.1562, 0.5, 0.1562, 0.5, 0.1562, 1.0, 0.125, 1.0, 0.125, 0.5, 0.125, 0.5, 0.125, 1.0, 0.09375, 1.0, 0.09375, 0.5, 0.09375, 0.5, 0.09375, 1.0, 0.0625, 1.0, 0.0625, 0.5, 0.2968, 0.4854, 0.25, 0.49, 0.2032, 0.4854, 0.1582, 0.4717, 0.1167, 0.4496, 0.08029, 0.4197, 0.05045, 0.3833, 0.02827, 0.3418, 0.01461, 0.2968, 0.01, 0.25, 0.01461, 0.2032, 0.02827, 0.1582, 0.05045, 0.1167, 0.08029, 0.08029, 0.1167, 0.05045, 0.1582, 0.02827, 0.2032, 0.01461, 0.25, 0.01, 0.2968, 0.01461, 0.3418, 0.02827, 0.3833, 0.05045, 0.4197, 0.08029, 0.4496, 0.1167, 0.4717, 0.1582, 0.4854, 0.2032, 0.49, 0.25, 0.4854, 0.2968, 0.4717, 0.3418, 0.4496, 0.3833, 0.4197, 0.4197, 0.3833, 0.4496, 0.3418, 0.4717, 0.0625, 0.5, 0.0625, 1.0, 0.03125, 1.0, 0.03125, 0.5, 0.03125, 0.5, 0.03125, 1.0, 0.0, 1.0, 0.0, 0.5, 0.75, 0.49, 0.7968, 0.4854, 0.8418, 0.4717, 0.8833, 0.4496, 0.9197, 0.4197, 0.9496, 0.3833, 0.9717, 0.3418, 0.9854, 0.2968, 0.99, 0.25, 0.9854, 0.2032, 0.9717, 0.1582, 0.9496, 0.1167, 0.9197, 0.08029, 0.8833, 0.05045, 0.8418, 0.02827, 0.7968, 0.01461, 0.75, 0.01, 0.7032, 0.01461, 0.6582, 0.02827, 0.6167, 0.05045, 0.5803, 0.08029, 0.5504, 0.1167, 0.5283, 0.1582, 0.5146, 0.2032, 0.51, 0.25, 0.5146, 0.2968, 0.5283, 0.3418, 0.5504, 0.3833, 0.5803, 0.4197, 0.6167, 0.4496, 0.6582, 0.4717, 0.7032, 0.4854])
me_base_010.materials.append(mat_basemat_006)
me_base_010.update()

# ---- objects
ob_floor = bpy.data.objects.new('floor', me_floor)
ob_denmark = bpy.data.objects.new('denmark', me_denmark)
ob_sweden = bpy.data.objects.new('sweden', me_sweden)
ob_norway = bpy.data.objects.new('norway', me_norway)
ob_circle_001 = bpy.data.objects.new('Circle.001', me_circle_001)
ob_base_002 = bpy.data.objects.new('base.002', me_base_005)
ob_circle_002 = bpy.data.objects.new('Circle.002', me_circle_003)
ob_base_001 = bpy.data.objects.new('base.001', me_base_008)
ob_circle_003 = bpy.data.objects.new('Circle.003', me_circle_004)
ob_base_003 = bpy.data.objects.new('base.003', me_base_010)

# ---- transforms, parenting, visibility, modifiers, constraints
ob_floor.location = (0.0, 0.0, 0.0)
ob_floor.scale = (20.0, 20.0, 1.0)
ob_denmark.parent = ob_floor
ob_denmark.matrix_parent_inverse = Matrix(((0.05, -0.0, 0.0, -0.0), (-0.0, 0.05, -0.0, 0.0), (0.0, -0.0, 1.0, -0.0), (-0.0, 0.0, -0.0, 1.0)))
ob_denmark.location = (0.0, 0.0, 0.0)
ob_denmark.scale = (20.0, 20.0, 1.0)
ob_sweden.parent = ob_floor
ob_sweden.matrix_parent_inverse = Matrix(((0.05, -0.0, 0.0, -0.0), (-0.0, 0.05, -0.0, 0.0), (0.0, -0.0, 1.0, -0.0), (-0.0, 0.0, -0.0, 1.0)))
ob_sweden.location = (0.0, 0.0, 0.0)
ob_sweden.scale = (20.0, 20.0, 1.0)
ob_norway.parent = ob_floor
ob_norway.matrix_parent_inverse = Matrix(((0.05, -0.0, 0.0, -0.0), (-0.0, 0.05, -0.0, 0.0), (0.0, -0.0, 1.0, -0.0), (-0.0, 0.0, -0.0, 1.0)))
ob_norway.location = (0.0, 0.0, 0.0)
ob_norway.scale = (20.0, 20.0, 1.0)
ob_circle_001.parent = ob_base_002
ob_circle_001.matrix_parent_inverse = Matrix(((1.0, -0.0, 0.0, 12.0), (-0.0, 1.0, -0.0, 12.01), (-0.0, 0.0, 1.0, -1.082), (-0.0, 0.0, -0.0, 1.0)))
ob_circle_001.location = (-12.06, -15.98, 1.082)
ob_circle_001.rotation_euler = (1.571, -0.0, 0.0)
ob_circle_001.scale = (1.0, 1.0, 1.0)
ob_base_002.parent = ob_norway
ob_base_002.matrix_parent_inverse = Matrix(((0.05, -0.0, 0.0, -0.0), (-0.0, 0.05, -0.0, 0.0), (0.0, -0.0, 1.0, -0.0), (-0.0, 0.0, -0.0, 1.0)))
ob_base_002.location = (-12.0, -12.01, 1.082)
ob_base_002.scale = (1.0, 1.0, 1.0)
ob_circle_002.parent = ob_base_001
ob_circle_002.matrix_parent_inverse = Matrix(((1.0, -0.0, 0.0, 13.07), (-0.0, 1.0, -0.0, -14.36), (0.0, 0.0, 1.0, -1.082), (-0.0, 0.0, -0.0, 1.0)))
ob_circle_002.location = (-13.12, 10.39, 1.082)
ob_circle_002.rotation_euler = (1.571, -0.0, 0.0)
ob_circle_002.scale = (1.0, 1.0, 1.0)
ob_base_001.parent = ob_denmark
ob_base_001.matrix_parent_inverse = Matrix(((0.05, -0.0, 0.0, -0.0), (-0.0, 0.05, -0.0, 0.0), (0.0, -0.0, 1.0, -0.0), (-0.0, 0.0, -0.0, 1.0)))
ob_base_001.location = (-13.07, 14.36, 1.082)
ob_base_001.scale = (1.0, 1.0, 1.0)
ob_circle_003.parent = ob_base_003
ob_circle_003.matrix_parent_inverse = Matrix(((1.0, -0.0, 0.0, -10.89), (-0.0, 1.0, -0.0, -1.073), (0.0, -0.0, 1.0, -1.082), (-0.0, 0.0, -0.0, 1.0)))
ob_circle_003.location = (10.84, -2.9, 1.082)
ob_circle_003.scale = (1.0, 1.0, 1.0)
ob_base_003.parent = ob_sweden
ob_base_003.matrix_parent_inverse = Matrix(((0.05, -0.0, 0.0, -0.0), (-0.0, 0.05, -0.0, 0.0), (0.0, -0.0, 1.0, -0.0), (-0.0, 0.0, -0.0, 1.0)))
ob_base_003.location = (10.89, 1.073, 1.082)
ob_base_003.scale = (1.0, 1.0, 1.0)

# ---- collection membership
scene.collection.objects.link(ob_floor)
scene.collection.objects.link(ob_denmark)
scene.collection.objects.link(ob_sweden)
scene.collection.objects.link(ob_norway)
scene.collection.objects.link(ob_circle_001)
scene.collection.objects.link(ob_base_002)
scene.collection.objects.link(ob_circle_002)
scene.collection.objects.link(ob_base_001)
scene.collection.objects.link(ob_circle_003)
scene.collection.objects.link(ob_base_003)

# ---- scene / render settings (as saved in the file)
scene.frame_start = 1; scene.frame_end = 250; scene.frame_set(0)
scene.render.engine = 'BLENDER_EEVEE_NEXT'
scene.cycles.sampling_pattern = 'TABULATED_SOBOL'
scene.view_settings.view_transform = 'Filmic'
bpy.context.view_layer.update()

# ---- added for rendering (the .blend has no active camera and no usable light): camera, sun
cam_auto = bpy.data.cameras.new('AutoCamera')
cam_auto.lens = 50.0
cam_auto.sensor_width = 36.0
cam_auto.clip_end = 1000.0
ob_auto_camera = bpy.data.objects.new('AutoCamera', cam_auto)
scene.collection.objects.link(ob_auto_camera)
ob_auto_camera.location = (52.4162, -62.8995, 42.4742)
ob_auto_camera.rotation_euler = (1.09748, -7.21219e-08, 0.694738)
scene.camera = ob_auto_camera
light_auto_sun = bpy.data.lights.new('AutoSun', 'SUN')
light_auto_sun.energy = 3.0
light_auto_sun.angle = 0.0523599
ob_auto_sun = bpy.data.objects.new('AutoSun', light_auto_sun)
scene.collection.objects.link(ob_auto_sun)
ob_auto_sun.rotation_euler = (0.872665, 0.174533, 0.523599)
bpy.context.view_layer.update()
